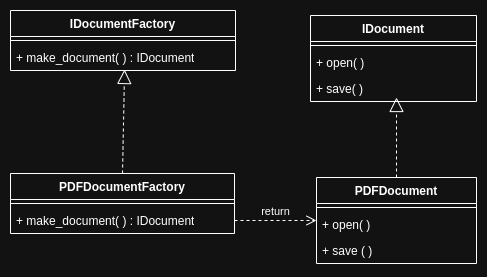

The diagram above was exported from draw.io. Its source (the exported page's mxGraphModel, read from the mxfile embedded in the PNG):
<mxGraphModel dx="1674" dy="699" grid="0" gridSize="10" guides="1" tooltips="1" connect="1" arrows="1" fold="1" page="1" pageScale="1" pageWidth="850" pageHeight="1100" math="0" shadow="0">
  <root>
    <mxCell id="0" />
    <mxCell id="1" parent="0" />
    <mxCell id="Sfc9vr-BltTPSZxCxkw--1" value="IDocument" style="swimlane;fontStyle=1;align=center;verticalAlign=top;childLayout=stackLayout;horizontal=1;startSize=26;horizontalStack=0;resizeParent=1;resizeParentMax=0;resizeLast=0;collapsible=1;marginBottom=0;whiteSpace=wrap;html=1;" vertex="1" parent="1">
      <mxGeometry x="507" y="164" width="166" height="86" as="geometry" />
    </mxCell>
    <mxCell id="Sfc9vr-BltTPSZxCxkw--2" value="" style="line;strokeWidth=1;fillColor=none;align=left;verticalAlign=middle;spacingTop=-1;spacingLeft=3;spacingRight=3;rotatable=0;labelPosition=right;points=[];portConstraint=eastwest;strokeColor=inherit;" vertex="1" parent="Sfc9vr-BltTPSZxCxkw--1">
      <mxGeometry y="26" width="166" height="8" as="geometry" />
    </mxCell>
    <mxCell id="Sfc9vr-BltTPSZxCxkw--3" value="+ open( )" style="text;strokeColor=none;fillColor=none;align=left;verticalAlign=top;spacingLeft=4;spacingRight=4;overflow=hidden;rotatable=0;points=[[0,0.5],[1,0.5]];portConstraint=eastwest;whiteSpace=wrap;html=1;" vertex="1" parent="Sfc9vr-BltTPSZxCxkw--1">
      <mxGeometry y="34" width="166" height="26" as="geometry" />
    </mxCell>
    <mxCell id="Sfc9vr-BltTPSZxCxkw--16" value="+ save( )" style="text;strokeColor=none;fillColor=none;align=left;verticalAlign=top;spacingLeft=4;spacingRight=4;overflow=hidden;rotatable=0;points=[[0,0.5],[1,0.5]];portConstraint=eastwest;whiteSpace=wrap;html=1;" vertex="1" parent="Sfc9vr-BltTPSZxCxkw--1">
      <mxGeometry y="60" width="166" height="26" as="geometry" />
    </mxCell>
    <mxCell id="Sfc9vr-BltTPSZxCxkw--4" value="PDFDocument" style="swimlane;fontStyle=1;align=center;verticalAlign=top;childLayout=stackLayout;horizontal=1;startSize=26;horizontalStack=0;resizeParent=1;resizeParentMax=0;resizeLast=0;collapsible=1;marginBottom=0;whiteSpace=wrap;html=1;" vertex="1" parent="1">
      <mxGeometry x="513" y="326" width="160" height="86" as="geometry" />
    </mxCell>
    <mxCell id="Sfc9vr-BltTPSZxCxkw--5" value="" style="line;strokeWidth=1;fillColor=none;align=left;verticalAlign=middle;spacingTop=-1;spacingLeft=3;spacingRight=3;rotatable=0;labelPosition=right;points=[];portConstraint=eastwest;strokeColor=inherit;" vertex="1" parent="Sfc9vr-BltTPSZxCxkw--4">
      <mxGeometry y="26" width="160" height="8" as="geometry" />
    </mxCell>
    <mxCell id="Sfc9vr-BltTPSZxCxkw--6" value="+ open( )" style="text;strokeColor=none;fillColor=none;align=left;verticalAlign=top;spacingLeft=4;spacingRight=4;overflow=hidden;rotatable=0;points=[[0,0.5],[1,0.5]];portConstraint=eastwest;whiteSpace=wrap;html=1;" vertex="1" parent="Sfc9vr-BltTPSZxCxkw--4">
      <mxGeometry y="34" width="160" height="26" as="geometry" />
    </mxCell>
    <mxCell id="Sfc9vr-BltTPSZxCxkw--17" value="+ save ( )" style="text;strokeColor=none;fillColor=none;align=left;verticalAlign=top;spacingLeft=4;spacingRight=4;overflow=hidden;rotatable=0;points=[[0,0.5],[1,0.5]];portConstraint=eastwest;whiteSpace=wrap;html=1;" vertex="1" parent="Sfc9vr-BltTPSZxCxkw--4">
      <mxGeometry y="60" width="160" height="26" as="geometry" />
    </mxCell>
    <mxCell id="Sfc9vr-BltTPSZxCxkw--7" value="" style="endArrow=block;dashed=1;endFill=0;endSize=12;html=1;rounded=0;exitX=0.5;exitY=0;exitDx=0;exitDy=0;" edge="1" parent="1" source="Sfc9vr-BltTPSZxCxkw--4">
      <mxGeometry width="160" relative="1" as="geometry">
        <mxPoint x="601" y="321" as="sourcePoint" />
        <mxPoint x="593" y="246" as="targetPoint" />
      </mxGeometry>
    </mxCell>
    <mxCell id="Sfc9vr-BltTPSZxCxkw--8" value="IDocumentFactory" style="swimlane;fontStyle=1;align=center;verticalAlign=top;childLayout=stackLayout;horizontal=1;startSize=26;horizontalStack=0;resizeParent=1;resizeParentMax=0;resizeLast=0;collapsible=1;marginBottom=0;whiteSpace=wrap;html=1;" vertex="1" parent="1">
      <mxGeometry x="207" y="159" width="225" height="60" as="geometry" />
    </mxCell>
    <mxCell id="Sfc9vr-BltTPSZxCxkw--9" value="" style="line;strokeWidth=1;fillColor=none;align=left;verticalAlign=middle;spacingTop=-1;spacingLeft=3;spacingRight=3;rotatable=0;labelPosition=right;points=[];portConstraint=eastwest;strokeColor=inherit;" vertex="1" parent="Sfc9vr-BltTPSZxCxkw--8">
      <mxGeometry y="26" width="225" height="8" as="geometry" />
    </mxCell>
    <mxCell id="Sfc9vr-BltTPSZxCxkw--10" value="+ make_document( ) : IDocument" style="text;strokeColor=none;fillColor=none;align=left;verticalAlign=top;spacingLeft=4;spacingRight=4;overflow=hidden;rotatable=0;points=[[0,0.5],[1,0.5]];portConstraint=eastwest;whiteSpace=wrap;html=1;" vertex="1" parent="Sfc9vr-BltTPSZxCxkw--8">
      <mxGeometry y="34" width="225" height="26" as="geometry" />
    </mxCell>
    <mxCell id="Sfc9vr-BltTPSZxCxkw--11" value="PDFDocumentFactory" style="swimlane;fontStyle=1;align=center;verticalAlign=top;childLayout=stackLayout;horizontal=1;startSize=26;horizontalStack=0;resizeParent=1;resizeParentMax=0;resizeLast=0;collapsible=1;marginBottom=0;whiteSpace=wrap;html=1;" vertex="1" parent="1">
      <mxGeometry x="207" y="322" width="224" height="60" as="geometry" />
    </mxCell>
    <mxCell id="Sfc9vr-BltTPSZxCxkw--12" value="" style="line;strokeWidth=1;fillColor=none;align=left;verticalAlign=middle;spacingTop=-1;spacingLeft=3;spacingRight=3;rotatable=0;labelPosition=right;points=[];portConstraint=eastwest;strokeColor=inherit;" vertex="1" parent="Sfc9vr-BltTPSZxCxkw--11">
      <mxGeometry y="26" width="224" height="8" as="geometry" />
    </mxCell>
    <mxCell id="Sfc9vr-BltTPSZxCxkw--13" value="+ make_document( ) : IDocument" style="text;strokeColor=none;fillColor=none;align=left;verticalAlign=top;spacingLeft=4;spacingRight=4;overflow=hidden;rotatable=0;points=[[0,0.5],[1,0.5]];portConstraint=eastwest;whiteSpace=wrap;html=1;" vertex="1" parent="Sfc9vr-BltTPSZxCxkw--11">
      <mxGeometry y="34" width="224" height="26" as="geometry" />
    </mxCell>
    <mxCell id="Sfc9vr-BltTPSZxCxkw--14" value="" style="endArrow=block;dashed=1;endFill=0;endSize=12;html=1;rounded=0;exitX=0.5;exitY=0;exitDx=0;exitDy=0;entryX=0.507;entryY=0.962;entryDx=0;entryDy=0;entryPerimeter=0;" edge="1" parent="1" target="Sfc9vr-BltTPSZxCxkw--10" source="Sfc9vr-BltTPSZxCxkw--11">
      <mxGeometry width="160" relative="1" as="geometry">
        <mxPoint x="317" y="305" as="sourcePoint" />
        <mxPoint x="317.2750000000001" y="244.99800000000005" as="targetPoint" />
      </mxGeometry>
    </mxCell>
    <mxCell id="Sfc9vr-BltTPSZxCxkw--15" value="return" style="html=1;verticalAlign=bottom;endArrow=open;dashed=1;endSize=8;curved=0;rounded=0;entryX=0;entryY=0.5;entryDx=0;entryDy=0;exitX=1;exitY=0.5;exitDx=0;exitDy=0;" edge="1" parent="1" source="Sfc9vr-BltTPSZxCxkw--13" target="Sfc9vr-BltTPSZxCxkw--4">
      <mxGeometry relative="1" as="geometry">
        <mxPoint x="396" y="373" as="sourcePoint" />
        <mxPoint x="316" y="373" as="targetPoint" />
      </mxGeometry>
    </mxCell>
  </root>
</mxGraphModel>